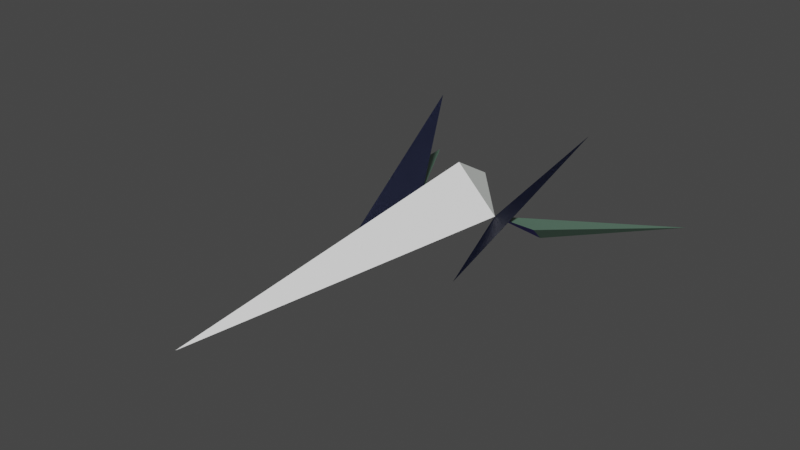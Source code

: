 # Source: myship_4.blend  (saved by Blender 3.6.11; exported with 4.5.12 LTS)
import bpy
from mathutils import Matrix  # noqa: F401  (used for matrix-valued properties, if any)

bpy.ops.wm.read_factory_settings(use_empty=True)
scene = bpy.context.scene
scene.name = 'Scene'

# ---- collections
col_collection = bpy.data.collections.new('Collection'); scene.collection.children.link(col_collection)

# ---- materials (node trees are filled in below, after node groups)
mat_fx0 = bpy.data.materials.new('FX0')
mat_fx0.use_transparent_shadow = False
mat_fx1 = bpy.data.materials.new('FX1')
mat_fx1.use_transparent_shadow = False
mat_fx7 = bpy.data.materials.new('FX7')
mat_fx7.use_transparent_shadow = False
mat_fx10 = bpy.data.materials.new('FX10')
mat_fx10.use_transparent_shadow = False
mat_fx14 = bpy.data.materials.new('FX14')
mat_fx14.use_transparent_shadow = False
mat_fx16 = bpy.data.materials.new('FX16')
mat_fx16.use_transparent_shadow = False
mat_fx18 = bpy.data.materials.new('FX18')
mat_fx18.use_transparent_shadow = False
mat_fx20 = bpy.data.materials.new('FX20')
mat_fx20.use_transparent_shadow = False
mat_fx43 = bpy.data.materials.new('FX43')
mat_fx43.use_transparent_shadow = False
mat_fx44 = bpy.data.materials.new('FX44')
mat_fx44.use_transparent_shadow = False

# ---- material node trees
mat_fx0.use_nodes = True; mat_fx0.node_tree.nodes.clear()
_N = mat_fx0.node_tree.nodes; _L = mat_fx0.node_tree.links
n0 = _N.new('ShaderNodeBsdfPrincipled'); n0.name = 'Principled BSDF'; n0.location = (10, 300)
n0.distribution = 'GGX'
n0.subsurface_method = 'RANDOM_WALK_SKIN'
n0.inputs[0].default_value = (0.1329, 0.2423, 0.1746, 1.0)
n0.inputs[3].default_value = 1.45
n0.inputs[27].default_value = (0.0, 0.0, 0.0, 1.0)
n0.inputs[28].default_value = 1.0
n1 = _N.new('ShaderNodeOutputMaterial'); n1.name = 'Material Output'; n1.location = (300, 300)
_L.new(n0.outputs[0], n1.inputs[0])
n1.is_active_output = True
mat_fx1.use_nodes = True; mat_fx1.node_tree.nodes.clear()
_N = mat_fx1.node_tree.nodes; _L = mat_fx1.node_tree.links
n0 = _N.new('ShaderNodeBsdfPrincipled'); n0.name = 'Principled BSDF'; n0.location = (10, 300)
n0.distribution = 'GGX'
n0.subsurface_method = 'RANDOM_WALK_SKIN'
n0.inputs[0].default_value = (0.03689, 0.0865, 0.04667, 1.0)
n0.inputs[3].default_value = 1.45
n0.inputs[27].default_value = (0.0, 0.0, 0.0, 1.0)
n0.inputs[28].default_value = 1.0
n1 = _N.new('ShaderNodeOutputMaterial'); n1.name = 'Material Output'; n1.location = (300, 300)
_L.new(n0.outputs[0], n1.inputs[0])
n1.is_active_output = True
mat_fx7.use_nodes = True; mat_fx7.node_tree.nodes.clear()
_N = mat_fx7.node_tree.nodes; _L = mat_fx7.node_tree.links
n0 = _N.new('ShaderNodeBsdfPrincipled'); n0.name = 'Principled BSDF'; n0.location = (10, 300)
n0.distribution = 'GGX'
n0.subsurface_method = 'RANDOM_WALK_SKIN'
n0.inputs[0].default_value = (0.01161, 0.016, 0.04667, 1.0)
n0.inputs[3].default_value = 1.45
n0.inputs[27].default_value = (0.0, 0.0, 0.0, 1.0)
n0.inputs[28].default_value = 1.0
n1 = _N.new('ShaderNodeOutputMaterial'); n1.name = 'Material Output'; n1.location = (300, 300)
_L.new(n0.outputs[0], n1.inputs[0])
n1.is_active_output = True
mat_fx10.use_nodes = True; mat_fx10.node_tree.nodes.clear()
_N = mat_fx10.node_tree.nodes; _L = mat_fx10.node_tree.links
n0 = _N.new('ShaderNodeBsdfPrincipled'); n0.name = 'Principled BSDF'; n0.location = (10, 300)
n0.distribution = 'GGX'
n0.subsurface_method = 'RANDOM_WALK_SKIN'
n0.inputs[0].default_value = (0.009134, 0.02217, 0.009134, 1.0)
n0.inputs[3].default_value = 1.45
n0.inputs[27].default_value = (0.0, 0.0, 0.0, 1.0)
n0.inputs[28].default_value = 1.0
n1 = _N.new('ShaderNodeOutputMaterial'); n1.name = 'Material Output'; n1.location = (300, 300)
_L.new(n0.outputs[0], n1.inputs[0])
n1.is_active_output = True
mat_fx14.use_nodes = True; mat_fx14.node_tree.nodes.clear()
_N = mat_fx14.node_tree.nodes; _L = mat_fx14.node_tree.links
n0 = _N.new('ShaderNodeBsdfPrincipled'); n0.name = 'Principled BSDF'; n0.location = (10, 300)
n0.distribution = 'GGX'
n0.subsurface_method = 'RANDOM_WALK_SKIN'
n0.inputs[0].default_value = (0.1746, 0.2086, 0.1746, 1.0)
n0.inputs[3].default_value = 1.45
n0.inputs[27].default_value = (0.0, 0.0, 0.0, 1.0)
n0.inputs[28].default_value = 1.0
n1 = _N.new('ShaderNodeOutputMaterial'); n1.name = 'Material Output'; n1.location = (300, 300)
_L.new(n0.outputs[0], n1.inputs[0])
n1.is_active_output = True
mat_fx16.use_nodes = True; mat_fx16.node_tree.nodes.clear()
_N = mat_fx16.node_tree.nodes; _L = mat_fx16.node_tree.links
n0 = _N.new('ShaderNodeBsdfPrincipled'); n0.name = 'Principled BSDF'; n0.location = (10, 300)
n0.distribution = 'GGX'
n0.subsurface_method = 'RANDOM_WALK_SKIN'
n0.inputs[0].default_value = (0.3613, 0.3968, 0.3613, 1.0)
n0.inputs[3].default_value = 1.45
n0.inputs[27].default_value = (0.0, 0.0, 0.0, 1.0)
n0.inputs[28].default_value = 1.0
n1 = _N.new('ShaderNodeOutputMaterial'); n1.name = 'Material Output'; n1.location = (300, 300)
_L.new(n0.outputs[0], n1.inputs[0])
n1.is_active_output = True
mat_fx18.use_nodes = True; mat_fx18.node_tree.nodes.clear()
_N = mat_fx18.node_tree.nodes; _L = mat_fx18.node_tree.links
n0 = _N.new('ShaderNodeBsdfPrincipled'); n0.name = 'Principled BSDF'; n0.location = (10, 300)
n0.distribution = 'GGX'
n0.subsurface_method = 'RANDOM_WALK_SKIN'
n0.inputs[0].default_value = (0.6308, 0.6584, 0.6308, 1.0)
n0.inputs[3].default_value = 1.45
n0.inputs[27].default_value = (0.0, 0.0, 0.0, 1.0)
n0.inputs[28].default_value = 1.0
n1 = _N.new('ShaderNodeOutputMaterial'); n1.name = 'Material Output'; n1.location = (300, 300)
_L.new(n0.outputs[0], n1.inputs[0])
n1.is_active_output = True
mat_fx20.use_nodes = True; mat_fx20.node_tree.nodes.clear()
_N = mat_fx20.node_tree.nodes; _L = mat_fx20.node_tree.links
n0 = _N.new('ShaderNodeBsdfPrincipled'); n0.name = 'Principled BSDF'; n0.location = (10, 300)
n0.distribution = 'GGX'
n0.subsurface_method = 'RANDOM_WALK_SKIN'
n0.inputs[0].default_value = (1.0, 1.0, 1.0, 1.0)
n0.inputs[3].default_value = 1.45
n0.inputs[27].default_value = (0.0, 0.0, 0.0, 1.0)
n0.inputs[28].default_value = 1.0
n1 = _N.new('ShaderNodeOutputMaterial'); n1.name = 'Material Output'; n1.location = (300, 300)
_L.new(n0.outputs[0], n1.inputs[0])
n1.is_active_output = True
mat_fx43.use_nodes = True; mat_fx43.node_tree.nodes.clear()
_N = mat_fx43.node_tree.nodes; _L = mat_fx43.node_tree.links
n0 = _N.new('ShaderNodeBsdfPrincipled'); n0.name = 'Principled BSDF'; n0.location = (10, 300)
n0.distribution = 'GGX'
n0.subsurface_method = 'RANDOM_WALK_SKIN'
n0.inputs[0].default_value = (0.6654, 0.06848, 0.02217, 1.0)
n0.inputs[3].default_value = 1.45
n0.inputs[27].default_value = (0.0, 0.0, 0.0, 1.0)
n0.inputs[28].default_value = 1.0
n1 = _N.new('ShaderNodeOutputMaterial'); n1.name = 'Material Output'; n1.location = (300, 300)
_L.new(n0.outputs[0], n1.inputs[0])
n1.is_active_output = True
mat_fx44.use_nodes = True; mat_fx44.node_tree.nodes.clear()
_N = mat_fx44.node_tree.nodes; _L = mat_fx44.node_tree.links
n0 = _N.new('ShaderNodeBsdfPrincipled'); n0.name = 'Principled BSDF'; n0.location = (10, 300)
n0.distribution = 'GGX'
n0.subsurface_method = 'RANDOM_WALK_SKIN'
n0.inputs[0].default_value = (0.02217, 0.005182, 0.4125, 1.0)
n0.inputs[3].default_value = 1.45
n0.inputs[27].default_value = (0.0, 0.0, 0.0, 1.0)
n0.inputs[28].default_value = 1.0
n1 = _N.new('ShaderNodeOutputMaterial'); n1.name = 'Material Output'; n1.location = (300, 300)
_L.new(n0.outputs[0], n1.inputs[0])
n1.is_active_output = True

# ---- world
world_world = bpy.data.worlds.new('World'); scene.world = world_world
world_world.use_nodes = True; world_world.node_tree.nodes.clear()
_N = world_world.node_tree.nodes; _L = world_world.node_tree.links
n0 = _N.new('ShaderNodeOutputWorld'); n0.name = 'World Output'; n0.location = (300, 300)
n1 = _N.new('ShaderNodeBackground'); n1.name = 'Background'; n1.location = (10, 300)
n1.inputs[0].default_value = (0.05088, 0.05088, 0.05088, 1.0)
_L.new(n1.outputs[0], n0.inputs[0])
n0.is_active_output = True
world_world.color = (0.05088, 0.05088, 0.05088)
world_world.use_sun_shadow = False
world_world.sun_shadow_jitter_overblur = 0.0

# ---- meshes
me_myship_4 = bpy.data.meshes.new('myship_4')
me_myship_4.from_pydata([(0.0, 10.0, 0.0), (0.0, 0.0, -1.0), (0.0, 0.0, 6.0), (0.0, -80.0, -2.0), (-36.0, 40.0, -14.0), (36.0, 40.0, -14.0), (-20.0, 20.0, 11.0), (20.0, 20.0, 11.0), (18.0, 6.0, -9.0), (-18.0, 6.0, -9.0), (10.0, 0.0, -4.0), (-10.0, 0.0, -4.0), (-20.0, 0.0, -4.0), (20.0, 0.0, -4.0), (14.0, -20.0, -10.0), (-14.0, -20.0, -10.0)], [], [(0, 10, 1), (1, 11, 0), (10, 11, 1), (11, 2, 0), (0, 2, 10), (3, 11, 10), (3, 2, 11), (10, 2, 3), (11, 12, 9), (4, 9, 12), (10, 13, 5), (8, 13, 10), (6, 15, 11), (11, 15, 6), (10, 14, 7), (7, 14, 10), (13, 8, 5), (8, 10, 5), (4, 11, 9), (12, 11, 4)])
me_myship_4.polygons.foreach_set('material_index', [3, 3, 8, 4, 6, 0, 5, 7, 9, 1, 0, 9, 2, 2, 2, 2, 0, 1, 0, 0])
me_myship_4.materials.append(mat_fx0)
me_myship_4.materials.append(mat_fx1)
me_myship_4.materials.append(mat_fx7)
me_myship_4.materials.append(mat_fx10)
me_myship_4.materials.append(mat_fx14)
me_myship_4.materials.append(mat_fx16)
me_myship_4.materials.append(mat_fx18)
me_myship_4.materials.append(mat_fx20)
me_myship_4.materials.append(mat_fx43)
me_myship_4.materials.append(mat_fx44)
me_myship_4.update()

# ---- objects
ob_myship_4 = bpy.data.objects.new('myship_4', me_myship_4)
ob_playerb_col = bpy.data.objects.new('playerB_col', None)
ob_playerlw_col = bpy.data.objects.new('playerLW_col', None)
ob_playerrw_col = bpy.data.objects.new('playerRW_col', None)

# ---- transforms, parenting, visibility, modifiers, constraints
ob_myship_4.location = (0.0, 0.0, 0.0)
ob_playerb_col.location = (0.0, 0.0, 0.0)
ob_playerb_col.scale = (0.5, 1.0, 0.5)
ob_playerb_col.empty_display_type = 'CUBE'
ob_playerb_col.empty_display_size = 20.0
ob_playerlw_col.location = (33.0, 0.0, -13.0)
ob_playerlw_col.scale = (0.5, 1.0, 0.5)
ob_playerlw_col.empty_display_type = 'CUBE'
ob_playerlw_col.empty_display_size = 10.0
ob_playerrw_col.location = (-33.0, 0.0, -13.0)
ob_playerrw_col.scale = (0.5, 1.0, 0.5)
ob_playerrw_col.empty_display_type = 'CUBE'
ob_playerrw_col.empty_display_size = 10.0

# ---- collection membership
col_collection.objects.link(ob_myship_4)
col_collection.objects.link(ob_playerb_col)
col_collection.objects.link(ob_playerlw_col)
col_collection.objects.link(ob_playerrw_col)

# ---- scene / render settings (as saved in the file)
scene.frame_start = 1; scene.frame_end = 250; scene.frame_set(1)
scene.render.engine = 'BLENDER_EEVEE_NEXT'
scene.cycles.sampling_pattern = 'TABULATED_SOBOL'
scene.view_settings.view_transform = 'Filmic'
bpy.context.view_layer.update()

# ---- added for rendering (the .blend has no active camera and no usable light): camera, sun
cam_auto = bpy.data.cameras.new('AutoCamera')
cam_auto.lens = 50.0
cam_auto.sensor_width = 36.0
cam_auto.clip_end = 2308.31
ob_auto_camera = bpy.data.objects.new('AutoCamera', cam_auto)
scene.collection.objects.link(ob_auto_camera)
ob_auto_camera.location = (131.528, -177.834, 103.723)
ob_auto_camera.rotation_euler = (1.09748, -7.21219e-08, 0.694738)
scene.camera = ob_auto_camera
light_auto_sun = bpy.data.lights.new('AutoSun', 'SUN')
light_auto_sun.energy = 3.0
light_auto_sun.angle = 0.0523599
ob_auto_sun = bpy.data.objects.new('AutoSun', light_auto_sun)
scene.collection.objects.link(ob_auto_sun)
ob_auto_sun.rotation_euler = (0.872665, 0.174533, 0.523599)
bpy.context.view_layer.update()
